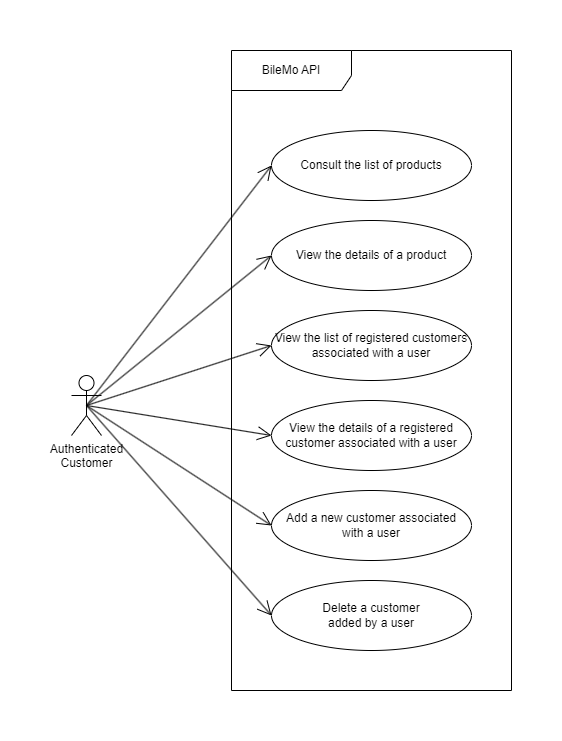

The diagram above was exported from draw.io. Its source (the exported page's mxGraphModel, read from the mxfile embedded in the PNG):
<mxGraphModel dx="1418" dy="838" grid="1" gridSize="10" guides="1" tooltips="1" connect="1" arrows="1" fold="1" page="1" pageScale="1" pageWidth="827" pageHeight="1169" math="0" shadow="0">
  <root>
    <mxCell id="0" />
    <mxCell id="1" parent="0" />
    <mxCell id="XEY3bO4AwIPdWZucMZ13-1" value="BileMo API" style="shape=umlFrame;whiteSpace=wrap;html=1;pointerEvents=0;width=120;height=40;" parent="1" vertex="1">
      <mxGeometry x="200" y="30" width="280" height="640" as="geometry" />
    </mxCell>
    <mxCell id="XEY3bO4AwIPdWZucMZ13-22" value="Authenticated &lt;br&gt;Customer" style="shape=umlActor;verticalLabelPosition=bottom;verticalAlign=top;html=1;" parent="1" vertex="1">
      <mxGeometry x="40" y="355" width="30" height="60" as="geometry" />
    </mxCell>
    <mxCell id="XEY3bO4AwIPdWZucMZ13-24" value="Consult the list of products" style="ellipse;whiteSpace=wrap;html=1;" parent="1" vertex="1">
      <mxGeometry x="240" y="110" width="200" height="70" as="geometry" />
    </mxCell>
    <mxCell id="XEY3bO4AwIPdWZucMZ13-25" value="View the details of a product" style="ellipse;whiteSpace=wrap;html=1;" parent="1" vertex="1">
      <mxGeometry x="240" y="200" width="200" height="70" as="geometry" />
    </mxCell>
    <mxCell id="XEY3bO4AwIPdWZucMZ13-26" value="View the list of registered customers associated with a user" style="ellipse;whiteSpace=wrap;html=1;" parent="1" vertex="1">
      <mxGeometry x="240" y="290" width="200" height="70" as="geometry" />
    </mxCell>
    <mxCell id="XEY3bO4AwIPdWZucMZ13-27" value="View the details of a registered customer associated with a user" style="ellipse;whiteSpace=wrap;html=1;" parent="1" vertex="1">
      <mxGeometry x="240" y="380" width="200" height="70" as="geometry" />
    </mxCell>
    <mxCell id="XEY3bO4AwIPdWZucMZ13-38" value="" style="endArrow=open;endFill=1;endSize=12;html=1;rounded=0;exitX=0.5;exitY=0.5;exitDx=0;exitDy=0;exitPerimeter=0;entryX=0;entryY=0.5;entryDx=0;entryDy=0;" parent="1" source="XEY3bO4AwIPdWZucMZ13-22" target="XEY3bO4AwIPdWZucMZ13-24" edge="1">
      <mxGeometry width="160" relative="1" as="geometry">
        <mxPoint x="95" y="-40" as="sourcePoint" />
        <mxPoint x="200" y="-165" as="targetPoint" />
      </mxGeometry>
    </mxCell>
    <mxCell id="XEY3bO4AwIPdWZucMZ13-39" value="" style="endArrow=open;endFill=1;endSize=12;html=1;rounded=0;exitX=0.5;exitY=0.5;exitDx=0;exitDy=0;exitPerimeter=0;entryX=0;entryY=0.5;entryDx=0;entryDy=0;" parent="1" source="XEY3bO4AwIPdWZucMZ13-22" target="XEY3bO4AwIPdWZucMZ13-25" edge="1">
      <mxGeometry width="160" relative="1" as="geometry">
        <mxPoint x="105" y="-30" as="sourcePoint" />
        <mxPoint x="210" y="-155" as="targetPoint" />
      </mxGeometry>
    </mxCell>
    <mxCell id="XEY3bO4AwIPdWZucMZ13-40" value="" style="endArrow=open;endFill=1;endSize=12;html=1;rounded=0;exitX=0.5;exitY=0.5;exitDx=0;exitDy=0;exitPerimeter=0;entryX=0;entryY=0.5;entryDx=0;entryDy=0;" parent="1" source="XEY3bO4AwIPdWZucMZ13-22" target="XEY3bO4AwIPdWZucMZ13-26" edge="1">
      <mxGeometry width="160" relative="1" as="geometry">
        <mxPoint x="115" y="-20" as="sourcePoint" />
        <mxPoint x="220" y="-145" as="targetPoint" />
      </mxGeometry>
    </mxCell>
    <mxCell id="XEY3bO4AwIPdWZucMZ13-41" value="" style="endArrow=open;endFill=1;endSize=12;html=1;rounded=0;exitX=0.5;exitY=0.5;exitDx=0;exitDy=0;exitPerimeter=0;entryX=0;entryY=0.5;entryDx=0;entryDy=0;" parent="1" source="XEY3bO4AwIPdWZucMZ13-22" target="XEY3bO4AwIPdWZucMZ13-27" edge="1">
      <mxGeometry width="160" relative="1" as="geometry">
        <mxPoint x="125" y="-10" as="sourcePoint" />
        <mxPoint x="230" y="-135" as="targetPoint" />
      </mxGeometry>
    </mxCell>
    <mxCell id="-jjYX4SP_1W8hku1uE61-1" value="Add a new customer associated &lt;br&gt;with a user" style="ellipse;whiteSpace=wrap;html=1;" parent="1" vertex="1">
      <mxGeometry x="240" y="470" width="200" height="70" as="geometry" />
    </mxCell>
    <mxCell id="-jjYX4SP_1W8hku1uE61-2" value="Delete a customer &lt;br&gt;added by a user" style="ellipse;whiteSpace=wrap;html=1;" parent="1" vertex="1">
      <mxGeometry x="240" y="560" width="200" height="70" as="geometry" />
    </mxCell>
    <mxCell id="-jjYX4SP_1W8hku1uE61-5" value="" style="endArrow=open;endFill=1;endSize=12;html=1;rounded=0;exitX=0.5;exitY=0.5;exitDx=0;exitDy=0;exitPerimeter=0;entryX=0;entryY=0.5;entryDx=0;entryDy=0;" parent="1" source="XEY3bO4AwIPdWZucMZ13-22" target="-jjYX4SP_1W8hku1uE61-1" edge="1">
      <mxGeometry width="160" relative="1" as="geometry">
        <mxPoint x="65" y="290" as="sourcePoint" />
        <mxPoint x="170" y="435" as="targetPoint" />
      </mxGeometry>
    </mxCell>
    <mxCell id="-jjYX4SP_1W8hku1uE61-6" value="" style="endArrow=open;endFill=1;endSize=12;html=1;rounded=0;exitX=0.5;exitY=0.5;exitDx=0;exitDy=0;exitPerimeter=0;entryX=0;entryY=0.5;entryDx=0;entryDy=0;" parent="1" source="XEY3bO4AwIPdWZucMZ13-22" target="-jjYX4SP_1W8hku1uE61-2" edge="1">
      <mxGeometry width="160" relative="1" as="geometry">
        <mxPoint x="75" y="300" as="sourcePoint" />
        <mxPoint x="180" y="445" as="targetPoint" />
      </mxGeometry>
    </mxCell>
  </root>
</mxGraphModel>